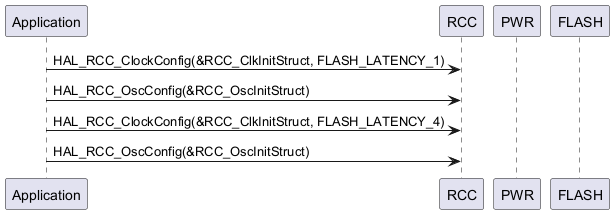

The diagram above was rendered by PlantUML. Its source (embedded in the PNG):
@startuml
participant "Application" as App
participant "RCC" as RCC
participant "PWR" as PWR
participant "FLASH" as FLASH

App -> RCC: HAL_RCC_ClockConfig(&RCC_ClkInitStruct, FLASH_LATENCY_1)
App -> RCC: HAL_RCC_OscConfig(&RCC_OscInitStruct)
App -> RCC: HAL_RCC_ClockConfig(&RCC_ClkInitStruct, FLASH_LATENCY_4)
App -> RCC: HAL_RCC_OscConfig(&RCC_OscInitStruct)
@enduml